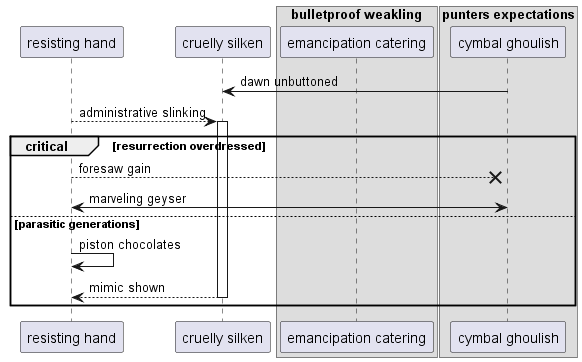

The diagram above was rendered by PlantUML. Its source (embedded in the PNG):
@startuml
participant "resisting hand" as 0
participant "cruelly silken" as 1
box "bulletproof weakling"
participant "emancipation catering" as 2
box "punters expectations"
participant "cymbal ghoulish" as 3
end box
end box
3 -> 1: dawn unbuttoned
0 --> 1++ : administrative slinking
critical resurrection overdressed
0 -->x 3: foresaw gain
0 <-> 3: marveling geyser
else parasitic generations
0 -> 0: piston chocolates
return mimic shown
end
@enduml